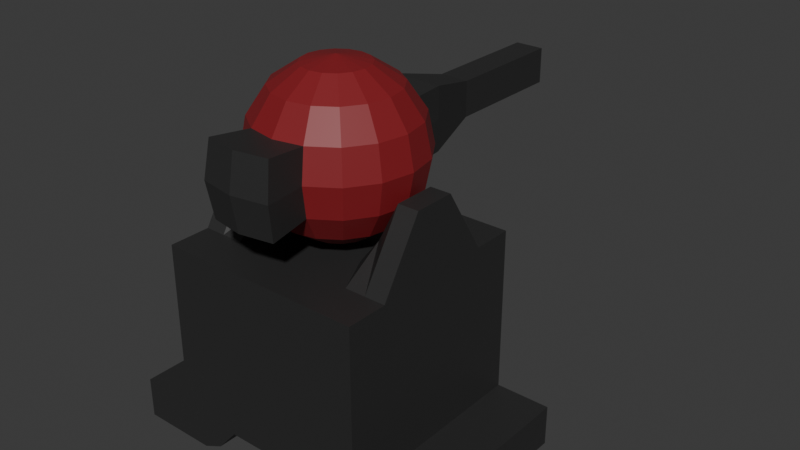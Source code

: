 # Source: turret.blend  (saved by Blender 4.1.23; exported with 4.5.12 LTS)
import bpy
from mathutils import Matrix  # noqa: F401  (used for matrix-valued properties, if any)

bpy.ops.wm.read_factory_settings(use_empty=True)
scene = bpy.context.scene
scene.name = 'Scene'

# ---- collections
col_collection = bpy.data.collections.new('Collection'); scene.collection.children.link(col_collection)

# ---- materials (node trees are filled in below, after node groups)
mat_base = bpy.data.materials.new('base')
mat_base.use_transparent_shadow = False
mat_barrel = bpy.data.materials.new('barrel')
mat_barrel.use_transparent_shadow = False

# ---- material node trees
mat_base.use_nodes = True; mat_base.node_tree.nodes.clear()
_N = mat_base.node_tree.nodes; _L = mat_base.node_tree.links
n0 = _N.new('ShaderNodeBsdfPrincipled'); n0.name = 'Principled BSDF'; n0.location = (10, 300)
n0.inputs[0].default_value = (0.02615, 0.02615, 0.02615, 1.0)
n1 = _N.new('ShaderNodeOutputMaterial'); n1.name = 'Material Output'; n1.location = (300, 300)
_L.new(n0.outputs[0], n1.inputs[0])
n1.is_active_output = True
mat_barrel.use_nodes = True; mat_barrel.node_tree.nodes.clear()
_N = mat_barrel.node_tree.nodes; _L = mat_barrel.node_tree.links
n0 = _N.new('ShaderNodeBsdfPrincipled'); n0.name = 'Principled BSDF'; n0.location = (10, 300)
n0.inputs[0].default_value = (0.2357, 0.01306, 0.01756, 1.0)
n1 = _N.new('ShaderNodeOutputMaterial'); n1.name = 'Material Output'; n1.location = (300, 300)
_L.new(n0.outputs[0], n1.inputs[0])
n1.is_active_output = True

# ---- world
world_world = bpy.data.worlds.new('World'); scene.world = world_world
world_world.use_nodes = True; world_world.node_tree.nodes.clear()
_N = world_world.node_tree.nodes; _L = world_world.node_tree.links
n0 = _N.new('ShaderNodeOutputWorld'); n0.name = 'World Output'; n0.location = (300, 300)
n1 = _N.new('ShaderNodeBackground'); n1.name = 'Background'; n1.location = (10, 300)
n1.inputs[0].default_value = (0.05088, 0.05088, 0.05088, 1.0)
_L.new(n1.outputs[0], n0.inputs[0])
n0.is_active_output = True
world_world.color = (0.05088, 0.05088, 0.05088)
world_world.use_sun_shadow = False
world_world.sun_shadow_jitter_overblur = 0.0

# ---- meshes
me_cube = bpy.data.meshes.new('Cube')
me_cube.from_pydata([(-4.0, 4.0, 8.0), (-4.0, 4.0, 4.768e-07), (-4.0, -4.0, 8.0), (-4.0, -4.0, 4.768e-07), (9.934e-09, 4.0, 1.312), (9.934e-09, -4.0, 8.0), (9.934e-09, -4.0, 1.312), (9.934e-09, 4.0, 8.0), (-4.0, 2.4, 4.768e-07), (-4.0, 0.8, 4.768e-07), (-4.0, -0.8, 4.768e-07), (-4.0, -2.4, 4.768e-07), (-0.8, 4.0, 1.312), (-1.6, 4.0, 1.312), (-2.4, 4.0, 0.3801), (-3.2, 4.0, 4.768e-07), (-4.0, -4.0, 1.6), (-4.0, -4.0, 3.2), (-4.0, -4.0, 4.8), (-4.0, -4.0, 6.4), (-4.0, 4.0, 6.4), (-4.0, 4.0, 4.8), (-4.0, 4.0, 3.2), (-4.0, 4.0, 1.6), (-0.8, -4.0, 8.0), (-1.6, -4.0, 8.0), (-2.4, -4.0, 8.0), (-3.2, -4.0, 8.0), (-4.0, -2.4, 8.0), (-4.0, -0.8, 10.58), (-4.0, 0.8, 10.58), (-4.0, 2.4, 8.0), (-3.2, -4.0, 4.768e-07), (-2.4, -4.0, 0.3801), (-1.6, -4.0, 1.312), (-0.8, -4.0, 1.312), (-3.2, 4.0, 8.0), (-2.4, 4.0, 8.0), (-1.6, 4.0, 8.0), (-0.8, 4.0, 8.0), (9.934e-09, 4.0, 6.4), (9.934e-09, 4.0, 4.8), (9.934e-09, 4.0, 3.2), (9.934e-09, 4.0, 1.6), (9.934e-09, 2.4, 1.312), (9.934e-09, 0.8, 1.312), (9.934e-09, -0.8, 1.312), (9.934e-09, -2.4, 1.312), (9.934e-09, -4.0, 6.4), (9.934e-09, -4.0, 4.8), (9.934e-09, -4.0, 3.2), (9.934e-09, -4.0, 1.6), (9.934e-09, 2.4, 8.0), (9.934e-09, 0.8, 8.0), (9.934e-09, -0.8, 8.0), (9.934e-09, -2.4, 8.0), (-3.2, 2.4, 4.768e-07), (-3.2, 0.8, 4.768e-07), (-3.2, -0.8, 4.768e-07), (-3.2, -2.4, 4.768e-07), (-2.4, 2.4, 0.3801), (-2.4, 0.8, 0.3801), (-2.4, -0.8, 0.3801), (-2.4, -2.4, 0.3801), (-1.6, 2.4, 1.312), (-1.6, 0.8, 1.312), (-1.6, -0.8, 1.312), (-1.6, -2.4, 1.312), (-0.8, 2.4, 1.312), (-0.8, 0.8, 1.312), (-0.8, -0.8, 1.312), (-0.8, -2.4, 1.312), (-3.2, 4.0, 1.6), (-2.4, 4.0, 1.6), (-1.6, 4.0, 1.6), (-0.8, 4.0, 1.6), (-3.2, 4.0, 3.2), (-2.4, 4.0, 3.2), (-1.6, 4.0, 3.2), (-0.8, 4.0, 3.2), (-3.2, 4.0, 4.8), (-2.4, 4.0, 4.8), (-1.6, 4.0, 4.8), (-0.8, 4.0, 4.8), (-3.2, 4.0, 6.4), (-2.4, 4.0, 6.4), (-1.6, 4.0, 6.4), (-0.8, 4.0, 6.4), (-4.0, -2.4, 1.6), (-4.0, -0.8, 1.6), (-4.0, 0.8, 1.6), (-4.0, 2.4, 1.6), (-4.0, -2.4, 3.2), (-4.0, -0.8, 3.2), (-4.0, 0.8, 3.2), (-4.0, 2.4, 3.2), (-4.0, -2.4, 4.8), (-4.0, -0.8, 4.8), (-4.0, 0.8, 4.8), (-4.0, 2.4, 4.8), (-4.0, -2.4, 6.4), (-4.0, -0.8, 6.4), (-4.0, 0.8, 6.4), (-4.0, 2.4, 6.4), (-0.8, -4.0, 1.6), (-1.6, -4.0, 1.6), (-2.4, -4.0, 1.6), (-3.2, -4.0, 1.6), (-0.8, -4.0, 3.2), (-1.6, -4.0, 3.2), (-2.4, -4.0, 3.2), (-3.2, -4.0, 3.2), (-0.8, -4.0, 4.8), (-1.6, -4.0, 4.8), (-2.4, -4.0, 4.8), (-3.2, -4.0, 4.8), (-0.8, -4.0, 6.4), (-1.6, -4.0, 6.4), (-2.4, -4.0, 6.4), (-3.2, -4.0, 6.4), (-0.8, 2.4, 8.0), (-0.8, 0.8, 8.0), (-0.8, -0.8, 8.0), (-0.8, -2.4, 8.0), (-1.6, 2.4, 8.0), (-1.6, 0.8, 8.0), (-1.6, -0.8, 8.0), (-1.6, -2.4, 8.0), (-2.4, 2.4, 8.0), (-2.4, 0.8, 9.019), (-2.4, -0.8, 9.019), (-2.4, -2.4, 8.0), (-3.2, 2.4, 8.0), (-3.2, 0.8, 10.58), (-3.2, -0.8, 10.58), (-3.2, -2.4, 8.0), (4.0, 4.0, 8.0), (4.0, 4.0, 4.768e-07), (4.0, -4.0, 8.0), (4.0, -4.0, 4.768e-07), (4.0, 2.4, 4.768e-07), (4.0, 0.8, 4.768e-07), (4.0, -0.8, 4.768e-07), (4.0, -2.4, 4.768e-07), (0.8, 4.0, 1.312), (1.6, 4.0, 1.312), (2.4, 4.0, 0.3801), (3.2, 4.0, 4.768e-07), (4.0, -4.0, 1.6), (4.0, -4.0, 3.2), (4.0, -4.0, 4.8), (4.0, -4.0, 6.4), (4.0, 4.0, 6.4), (4.0, 4.0, 4.8), (4.0, 4.0, 3.2), (4.0, 4.0, 1.6), (0.8, -4.0, 8.0), (1.6, -4.0, 8.0), (2.4, -4.0, 8.0), (3.2, -4.0, 8.0), (4.0, -2.4, 8.0), (4.0, -0.8, 10.58), (4.0, 0.8, 10.58), (4.0, 2.4, 8.0), (3.2, -4.0, 4.768e-07), (2.4, -4.0, 0.3801), (1.6, -4.0, 1.312), (0.8, -4.0, 1.312), (3.2, 4.0, 8.0), (2.4, 4.0, 8.0), (1.6, 4.0, 8.0), (0.8, 4.0, 8.0), (3.2, 2.4, 4.768e-07), (3.2, 0.8, 4.768e-07), (3.2, -0.8, 4.768e-07), (3.2, -2.4, 4.768e-07), (2.4, 2.4, 0.3801), (2.4, 0.8, 0.3801), (2.4, -0.8, 0.3801), (2.4, -2.4, 0.3801), (1.6, 2.4, 1.312), (1.6, 0.8, 1.312), (1.6, -0.8, 1.312), (1.6, -2.4, 1.312), (0.8, 2.4, 1.312), (0.8, 0.8, 1.312), (0.8, -0.8, 1.312), (0.8, -2.4, 1.312), (3.2, 4.0, 1.6), (2.4, 4.0, 1.6), (1.6, 4.0, 1.6), (0.8, 4.0, 1.6), (3.2, 4.0, 3.2), (2.4, 4.0, 3.2), (1.6, 4.0, 3.2), (0.8, 4.0, 3.2), (3.2, 4.0, 4.8), (2.4, 4.0, 4.8), (1.6, 4.0, 4.8), (0.8, 4.0, 4.8), (3.2, 4.0, 6.4), (2.4, 4.0, 6.4), (1.6, 4.0, 6.4), (0.8, 4.0, 6.4), (4.0, -2.4, 1.6), (4.0, -0.8, 1.6), (4.0, 0.8, 1.6), (4.0, 2.4, 1.6), (4.0, -2.4, 3.2), (4.0, -0.8, 3.2), (4.0, 0.8, 3.2), (4.0, 2.4, 3.2), (4.0, -2.4, 4.8), (4.0, -0.8, 4.8), (4.0, 0.8, 4.8), (4.0, 2.4, 4.8), (4.0, -2.4, 6.4), (4.0, -0.8, 6.4), (4.0, 0.8, 6.4), (4.0, 2.4, 6.4), (0.8, -4.0, 1.6), (1.6, -4.0, 1.6), (2.4, -4.0, 1.6), (3.2, -4.0, 1.6), (0.8, -4.0, 3.2), (1.6, -4.0, 3.2), (2.4, -4.0, 3.2), (3.2, -4.0, 3.2), (0.8, -4.0, 4.8), (1.6, -4.0, 4.8), (2.4, -4.0, 4.8), (3.2, -4.0, 4.8), (0.8, -4.0, 6.4), (1.6, -4.0, 6.4), (2.4, -4.0, 6.4), (3.2, -4.0, 6.4), (0.8, 2.4, 8.0), (0.8, 0.8, 8.0), (0.8, -0.8, 8.0), (0.8, -2.4, 8.0), (1.6, 2.4, 8.0), (1.6, 0.8, 8.0), (1.6, -0.8, 8.0), (1.6, -2.4, 8.0), (2.4, 2.4, 8.0), (2.4, 0.8, 9.019), (2.4, -0.8, 9.019), (2.4, -2.4, 8.0), (3.2, 2.4, 8.0), (3.2, 0.8, 10.58), (3.2, -0.8, 10.58), (3.2, -2.4, 8.0), (-6.142, 2.4, 4.768e-07), (-6.142, 2.4, 1.6), (-6.142, 4.0, 1.6), (-6.142, 4.0, 4.768e-07), (-6.142, -4.0, 4.768e-07), (-6.142, -4.0, 1.6), (-6.142, -2.4, 1.6), (-6.142, -2.4, 4.768e-07), (-6.142, -2.4, 4.768e-07), (-6.142, -2.4, 1.6), (-6.142, -0.8, 1.6), (-6.142, -0.8, 4.768e-07), (-6.142, -0.8, 4.768e-07), (-6.142, -0.8, 1.6), (-6.142, 0.8, 1.6), (-6.142, 0.8, 4.768e-07), (-6.142, 0.8, 4.768e-07), (-6.142, 0.8, 1.6), (-6.142, 2.4, 1.6), (-6.142, 2.4, 4.768e-07), (6.142, 2.4, 4.768e-07), (6.142, 4.0, 4.768e-07), (6.142, 4.0, 1.6), (6.142, 2.4, 1.6), (6.142, -4.0, 4.768e-07), (6.142, -2.4, 4.768e-07), (6.142, -2.4, 1.6), (6.142, -4.0, 1.6), (6.142, -2.4, 4.768e-07), (6.142, -0.8, 4.768e-07), (6.142, -0.8, 1.6), (6.142, -2.4, 1.6), (6.142, -0.8, 4.768e-07), (6.142, 0.8, 4.768e-07), (6.142, 0.8, 1.6), (6.142, -0.8, 1.6), (6.142, 0.8, 4.768e-07), (6.142, 2.4, 4.768e-07), (6.142, 2.4, 1.6), (6.142, 0.8, 1.6)], [], [(135, 28, 2, 27), (119, 27, 2, 19), (103, 31, 0, 20), (87, 39, 7, 40), (71, 47, 6, 35), (11, 59, 32, 3), (59, 63, 33, 32), (63, 67, 34, 33), (67, 71, 35, 34), (1, 15, 56, 8), (8, 56, 57, 9), (9, 57, 58, 10), (10, 58, 59, 11), (15, 14, 60, 56), (56, 60, 61, 57), (57, 61, 62, 58), (58, 62, 63, 59), (14, 13, 64, 60), (60, 64, 65, 61), (61, 65, 66, 62), (62, 66, 67, 63), (13, 12, 68, 64), (64, 68, 69, 65), (65, 69, 70, 66), (66, 70, 71, 67), (12, 4, 44, 68), (68, 44, 45, 69), (69, 45, 46, 70), (70, 46, 47, 71), (12, 75, 43, 4), (75, 79, 42, 43), (79, 83, 41, 42), (83, 87, 40, 41), (1, 23, 72, 15), (15, 72, 73, 14), (14, 73, 74, 13), (13, 74, 75, 12), (23, 22, 76, 72), (72, 76, 77, 73), (73, 77, 78, 74), (74, 78, 79, 75), (22, 21, 80, 76), (76, 80, 81, 77), (77, 81, 82, 78), (78, 82, 83, 79), (21, 20, 84, 80), (80, 84, 85, 81), (81, 85, 86, 82), (82, 86, 87, 83), (20, 0, 36, 84), (84, 36, 37, 85), (85, 37, 38, 86), (86, 38, 39, 87), (91, 95, 22, 23), (95, 99, 21, 22), (99, 103, 20, 21), (16, 17, 92, 88), (88, 92, 93, 89), (89, 93, 94, 90), (90, 94, 95, 91), (17, 18, 96, 92), (92, 96, 97, 93), (93, 97, 98, 94), (94, 98, 99, 95), (18, 19, 100, 96), (96, 100, 101, 97), (97, 101, 102, 98), (98, 102, 103, 99), (19, 2, 28, 100), (100, 28, 29, 101), (101, 29, 30, 102), (102, 30, 31, 103), (32, 107, 16, 3), (107, 111, 17, 16), (111, 115, 18, 17), (115, 119, 19, 18), (6, 51, 104, 35), (35, 104, 105, 34), (34, 105, 106, 33), (33, 106, 107, 32), (51, 50, 108, 104), (104, 108, 109, 105), (105, 109, 110, 106), (106, 110, 111, 107), (50, 49, 112, 108), (108, 112, 113, 109), (109, 113, 114, 110), (110, 114, 115, 111), (49, 48, 116, 112), (112, 116, 117, 113), (113, 117, 118, 114), (114, 118, 119, 115), (48, 5, 24, 116), (116, 24, 25, 117), (117, 25, 26, 118), (118, 26, 27, 119), (55, 123, 24, 5), (123, 127, 25, 24), (127, 131, 26, 25), (131, 135, 27, 26), (7, 39, 120, 52), (52, 120, 121, 53), (53, 121, 122, 54), (54, 122, 123, 55), (39, 38, 124, 120), (120, 124, 125, 121), (121, 125, 126, 122), (122, 126, 127, 123), (38, 37, 128, 124), (124, 128, 129, 125), (125, 129, 130, 126), (126, 130, 131, 127), (37, 36, 132, 128), (128, 132, 133, 129), (129, 133, 134, 130), (130, 134, 135, 131), (36, 0, 31, 132), (132, 31, 30, 133), (133, 30, 29, 134), (134, 29, 28, 135), (251, 159, 138, 160), (235, 151, 138, 159), (219, 152, 136, 163), (203, 40, 7, 171), (187, 167, 6, 47), (143, 139, 164, 175), (175, 164, 165, 179), (179, 165, 166, 183), (183, 166, 167, 187), (137, 140, 172, 147), (140, 141, 173, 172), (141, 142, 174, 173), (142, 143, 175, 174), (147, 172, 176, 146), (172, 173, 177, 176), (173, 174, 178, 177), (174, 175, 179, 178), (146, 176, 180, 145), (176, 177, 181, 180), (177, 178, 182, 181), (178, 179, 183, 182), (145, 180, 184, 144), (180, 181, 185, 184), (181, 182, 186, 185), (182, 183, 187, 186), (144, 184, 44, 4), (184, 185, 45, 44), (185, 186, 46, 45), (186, 187, 47, 46), (144, 4, 43, 191), (191, 43, 42, 195), (195, 42, 41, 199), (199, 41, 40, 203), (137, 147, 188, 155), (147, 146, 189, 188), (146, 145, 190, 189), (145, 144, 191, 190), (155, 188, 192, 154), (188, 189, 193, 192), (189, 190, 194, 193), (190, 191, 195, 194), (154, 192, 196, 153), (192, 193, 197, 196), (193, 194, 198, 197), (194, 195, 199, 198), (153, 196, 200, 152), (196, 197, 201, 200), (197, 198, 202, 201), (198, 199, 203, 202), (152, 200, 168, 136), (200, 201, 169, 168), (201, 202, 170, 169), (202, 203, 171, 170), (207, 155, 154, 211), (211, 154, 153, 215), (215, 153, 152, 219), (148, 204, 208, 149), (204, 205, 209, 208), (205, 206, 210, 209), (206, 207, 211, 210), (149, 208, 212, 150), (208, 209, 213, 212), (209, 210, 214, 213), (210, 211, 215, 214), (150, 212, 216, 151), (212, 213, 217, 216), (213, 214, 218, 217), (214, 215, 219, 218), (151, 216, 160, 138), (216, 217, 161, 160), (217, 218, 162, 161), (218, 219, 163, 162), (164, 139, 148, 223), (223, 148, 149, 227), (227, 149, 150, 231), (231, 150, 151, 235), (6, 167, 220, 51), (167, 166, 221, 220), (166, 165, 222, 221), (165, 164, 223, 222), (51, 220, 224, 50), (220, 221, 225, 224), (221, 222, 226, 225), (222, 223, 227, 226), (50, 224, 228, 49), (224, 225, 229, 228), (225, 226, 230, 229), (226, 227, 231, 230), (49, 228, 232, 48), (228, 229, 233, 232), (229, 230, 234, 233), (230, 231, 235, 234), (48, 232, 156, 5), (232, 233, 157, 156), (233, 234, 158, 157), (234, 235, 159, 158), (55, 5, 156, 239), (239, 156, 157, 243), (243, 157, 158, 247), (247, 158, 159, 251), (7, 52, 236, 171), (52, 53, 237, 236), (53, 54, 238, 237), (54, 55, 239, 238), (171, 236, 240, 170), (236, 237, 241, 240), (237, 238, 242, 241), (238, 239, 243, 242), (170, 240, 244, 169), (240, 241, 245, 244), (241, 242, 246, 245), (242, 243, 247, 246), (169, 244, 248, 168), (244, 245, 249, 248), (245, 246, 250, 249), (246, 247, 251, 250), (168, 248, 163, 136), (248, 249, 162, 163), (249, 250, 161, 162), (250, 251, 160, 161), (252, 253, 254, 255), (91, 253, 252, 8), (23, 254, 253, 91), (1, 255, 254, 23), (8, 252, 255, 1), (256, 257, 258, 259), (16, 257, 256, 3), (88, 258, 257, 16), (11, 259, 258, 88), (3, 256, 259, 11), (260, 261, 262, 263), (88, 261, 260, 11), (89, 262, 261, 88), (10, 263, 262, 89), (11, 260, 263, 10), (264, 265, 266, 267), (89, 265, 264, 10), (90, 266, 265, 89), (9, 267, 266, 90), (10, 264, 267, 9), (268, 269, 270, 271), (90, 269, 268, 9), (91, 270, 269, 90), (8, 271, 270, 91), (9, 268, 271, 8), (272, 273, 274, 275), (137, 273, 272, 140), (155, 274, 273, 137), (207, 275, 274, 155), (140, 272, 275, 207), (276, 277, 278, 279), (143, 277, 276, 139), (204, 278, 277, 143), (148, 279, 278, 204), (139, 276, 279, 148), (280, 281, 282, 283), (142, 281, 280, 143), (205, 282, 281, 142), (204, 283, 282, 205), (143, 280, 283, 204), (284, 285, 286, 287), (141, 285, 284, 142), (206, 286, 285, 141), (205, 287, 286, 206), (142, 284, 287, 205), (288, 289, 290, 291), (140, 289, 288, 141), (207, 290, 289, 140), (206, 291, 290, 207), (141, 288, 291, 206)])
_uv = me_cube.uv_layers.new(name='UVMap')
_uv.uv.foreach_set('vector', [0.85, 0.7, 0.875, 0.7, 0.875, 0.75, 0.85, 0.75, 0.575, 0.975, 0.625, 0.975, 0.625, 1.0, 0.575, 1.0, 0.575, 0.2, 0.625, 0.2, 0.625, 0.25, 0.575, 0.25, 0.575, 0.35, 0.625, 0.35, 0.625, 0.375, 0.575, 0.375, 0.225, 0.7, 0.25, 0.7, 0.25, 0.75, 0.225, 0.75, 0.125, 0.7, 0.15, 0.7, 0.15, 0.75, 0.125, 0.75, 0.15, 0.7, 0.175, 0.7, 0.175, 0.75, 0.15, 0.75, 0.175, 0.7, 0.2, 0.7, 0.2, 0.75, 0.175, 0.75, 0.2, 0.7, 0.225, 0.7, 0.225, 0.75, 0.2, 0.75, 0.125, 0.5, 0.15, 0.5, 0.15, 0.55, 0.125, 0.55, 0.125, 0.55, 0.15, 0.55, 0.15, 0.6, 0.125, 0.6, 0.125, 0.6, 0.15, 0.6, 0.15, 0.65, 0.125, 0.65, 0.125, 0.65, 0.15, 0.65, 0.15, 0.7, 0.125, 0.7, 0.15, 0.5, 0.175, 0.5, 0.175, 0.55, 0.15, 0.55, 0.15, 0.55, 0.175, 0.55, 0.175, 0.6, 0.15, 0.6, 0.15, 0.6, 0.175, 0.6, 0.175, 0.65, 0.15, 0.65, 0.15, 0.65, 0.175, 0.65, 0.175, 0.7, 0.15, 0.7, 0.175, 0.5, 0.2, 0.5, 0.2, 0.55, 0.175, 0.55, 0.175, 0.55, 0.2, 0.55, 0.2, 0.6, 0.175, 0.6, 0.175, 0.6, 0.2, 0.6, 0.2, 0.65, 0.175, 0.65, 0.175, 0.65, 0.2, 0.65, 0.2, 0.7, 0.175, 0.7, 0.2, 0.5, 0.225, 0.5, 0.225, 0.55, 0.2, 0.55, 0.2, 0.55, 0.225, 0.55, 0.225, 0.6, 0.2, 0.6, 0.2, 0.6, 0.225, 0.6, 0.225, 0.65, 0.2, 0.65, 0.2, 0.65, 0.225, 0.65, 0.225, 0.7, 0.2, 0.7, 0.225, 0.5, 0.25, 0.5, 0.25, 0.55, 0.225, 0.55, 0.225, 0.55, 0.25, 0.55, 0.25, 0.6, 0.225, 0.6, 0.225, 0.6, 0.25, 0.6, 0.25, 0.65, 0.225, 0.65, 0.225, 0.65, 0.25, 0.65, 0.25, 0.7, 0.225, 0.7, 0.375, 0.35, 0.425, 0.35, 0.425, 0.375, 0.375, 0.375, 0.425, 0.35, 0.475, 0.35, 0.475, 0.375, 0.425, 0.375, 0.475, 0.35, 0.525, 0.35, 0.525, 0.375, 0.475, 0.375, 0.525, 0.35, 0.575, 0.35, 0.575, 0.375, 0.525, 0.375, 0.375, 0.25, 0.425, 0.25, 0.425, 0.275, 0.375, 0.275, 0.375, 0.275, 0.425, 0.275, 0.425, 0.3, 0.375, 0.3, 0.375, 0.3, 0.425, 0.3, 0.425, 0.325, 0.375, 0.325, 0.375, 0.325, 0.425, 0.325, 0.425, 0.35, 0.375, 0.35, 0.425, 0.25, 0.475, 0.25, 0.475, 0.275, 0.425, 0.275, 0.425, 0.275, 0.475, 0.275, 0.475, 0.3, 0.425, 0.3, 0.425, 0.3, 0.475, 0.3, 0.475, 0.325, 0.425, 0.325, 0.425, 0.325, 0.475, 0.325, 0.475, 0.35, 0.425, 0.35, 0.475, 0.25, 0.525, 0.25, 0.525, 0.275, 0.475, 0.275, 0.475, 0.275, 0.525, 0.275, 0.525, 0.3, 0.475, 0.3, 0.475, 0.3, 0.525, 0.3, 0.525, 0.325, 0.475, 0.325, 0.475, 0.325, 0.525, 0.325, 0.525, 0.35, 0.475, 0.35, 0.525, 0.25, 0.575, 0.25, 0.575, 0.275, 0.525, 0.275, 0.525, 0.275, 0.575, 0.275, 0.575, 0.3, 0.525, 0.3, 0.525, 0.3, 0.575, 0.3, 0.575, 0.325, 0.525, 0.325, 0.525, 0.325, 0.575, 0.325, 0.575, 0.35, 0.525, 0.35, 0.575, 0.25, 0.625, 0.25, 0.625, 0.275, 0.575, 0.275, 0.575, 0.275, 0.625, 0.275, 0.625, 0.3, 0.575, 0.3, 0.575, 0.3, 0.625, 0.3, 0.625, 0.325, 0.575, 0.325, 0.575, 0.325, 0.625, 0.325, 0.625, 0.35, 0.575, 0.35, 0.425, 0.2, 0.475, 0.2, 0.475, 0.25, 0.425, 0.25, 0.475, 0.2, 0.525, 0.2, 0.525, 0.25, 0.475, 0.25, 0.525, 0.2, 0.575, 0.2, 0.575, 0.25, 0.525, 0.25, 0.425, 0.0, 0.475, 0.0, 0.475, 0.05, 0.425, 0.05, 0.425, 0.05, 0.475, 0.05, 0.475, 0.1, 0.425, 0.1, 0.425, 0.1, 0.475, 0.1, 0.475, 0.15, 0.425, 0.15, 0.425, 0.15, 0.475, 0.15, 0.475, 0.2, 0.425, 0.2, 0.475, 0.0, 0.525, 0.0, 0.525, 0.05, 0.475, 0.05, 0.475, 0.05, 0.525, 0.05, 0.525, 0.1, 0.475, 0.1, 0.475, 0.1, 0.525, 0.1, 0.525, 0.15, 0.475, 0.15, 0.475, 0.15, 0.525, 0.15, 0.525, 0.2, 0.475, 0.2, 0.525, 0.0, 0.575, 0.0, 0.575, 0.05, 0.525, 0.05, 0.525, 0.05, 0.575, 0.05, 0.575, 0.1, 0.525, 0.1, 0.525, 0.1, 0.575, 0.1, 0.575, 0.15, 0.525, 0.15, 0.525, 0.15, 0.575, 0.15, 0.575, 0.2, 0.525, 0.2, 0.575, 0.0, 0.625, 0.0, 0.625, 0.05, 0.575, 0.05, 0.575, 0.05, 0.625, 0.05, 0.625, 0.1, 0.575, 0.1, 0.575, 0.1, 0.625, 0.1, 0.625, 0.15, 0.575, 0.15, 0.575, 0.15, 0.625, 0.15, 0.625, 0.2, 0.575, 0.2, 0.375, 0.975, 0.425, 0.975, 0.425, 1.0, 0.375, 1.0, 0.425, 0.975, 0.475, 0.975, 0.475, 1.0, 0.425, 1.0, 0.475, 0.975, 0.525, 0.975, 0.525, 1.0, 0.475, 1.0, 0.525, 0.975, 0.575, 0.975, 0.575, 1.0, 0.525, 1.0, 0.375, 0.875, 0.425, 0.875, 0.425, 0.9, 0.375, 0.9, 0.375, 0.9, 0.425, 0.9, 0.425, 0.925, 0.375, 0.925, 0.375, 0.925, 0.425, 0.925, 0.425, 0.95, 0.375, 0.95, 0.375, 0.95, 0.425, 0.95, 0.425, 0.975, 0.375, 0.975, 0.425, 0.875, 0.475, 0.875, 0.475, 0.9, 0.425, 0.9, 0.425, 0.9, 0.475, 0.9, 0.475, 0.925, 0.425, 0.925, 0.425, 0.925, 0.475, 0.925, 0.475, 0.95, 0.425, 0.95, 0.425, 0.95, 0.475, 0.95, 0.475, 0.975, 0.425, 0.975, 0.475, 0.875, 0.525, 0.875, 0.525, 0.9, 0.475, 0.9, 0.475, 0.9, 0.525, 0.9, 0.525, 0.925, 0.475, 0.925, 0.475, 0.925, 0.525, 0.925, 0.525, 0.95, 0.475, 0.95, 0.475, 0.95, 0.525, 0.95, 0.525, 0.975, 0.475, 0.975, 0.525, 0.875, 0.575, 0.875, 0.575, 0.9, 0.525, 0.9, 0.525, 0.9, 0.575, 0.9, 0.575, 0.925, 0.525, 0.925, 0.525, 0.925, 0.575, 0.925, 0.575, 0.95, 0.525, 0.95, 0.525, 0.95, 0.575, 0.95, 0.575, 0.975, 0.525, 0.975, 0.575, 0.875, 0.625, 0.875, 0.625, 0.9, 0.575, 0.9, 0.575, 0.9, 0.625, 0.9, 0.625, 0.925, 0.575, 0.925, 0.575, 0.925, 0.625, 0.925, 0.625, 0.95, 0.575, 0.95, 0.575, 0.95, 0.625, 0.95, 0.625, 0.975, 0.575, 0.975, 0.75, 0.7, 0.775, 0.7, 0.775, 0.75, 0.75, 0.75, 0.775, 0.7, 0.8, 0.7, 0.8, 0.75, 0.775, 0.75, 0.8, 0.7, 0.825, 0.7, 0.825, 0.75, 0.8, 0.75, 0.825, 0.7, 0.85, 0.7, 0.85, 0.75, 0.825, 0.75, 0.75, 0.5, 0.775, 0.5, 0.775, 0.55, 0.75, 0.55, 0.75, 0.55, 0.775, 0.55, 0.775, 0.6, 0.75, 0.6, 0.75, 0.6, 0.775, 0.6, 0.775, 0.65, 0.75, 0.65, 0.75, 0.65, 0.775, 0.65, 0.775, 0.7, 0.75, 0.7, 0.775, 0.5, 0.8, 0.5, 0.8, 0.55, 0.775, 0.55, 0.775, 0.55, 0.8, 0.55, 0.8, 0.6, 0.775, 0.6, 0.775, 0.6, 0.8, 0.6, 0.8, 0.65, 0.775, 0.65, 0.775, 0.65, 0.8, 0.65, 0.8, 0.7, 0.775, 0.7, 0.8, 0.5, 0.825, 0.5, 0.825, 0.55, 0.8, 0.55, 0.8, 0.55, 0.825, 0.55, 0.825, 0.6, 0.8, 0.6, 0.8, 0.6, 0.825, 0.6, 0.825, 0.65, 0.8, 0.65, 0.8, 0.65, 0.825, 0.65, 0.825, 0.7, 0.8, 0.7, 0.825, 0.5, 0.85, 0.5, 0.85, 0.55, 0.825, 0.55, 0.825, 0.55, 0.85, 0.55, 0.85, 0.6, 0.825, 0.6, 0.825, 0.6, 0.85, 0.6, 0.85, 0.65, 0.825, 0.65, 0.825, 0.65, 0.85, 0.65, 0.85, 0.7, 0.825, 0.7, 0.85, 0.5, 0.875, 0.5, 0.875, 0.55, 0.85, 0.55, 0.85, 0.55, 0.875, 0.55, 0.875, 0.6, 0.85, 0.6, 0.85, 0.6, 0.875, 0.6, 0.875, 0.65, 0.85, 0.65, 0.85, 0.65, 0.875, 0.65, 0.875, 0.7, 0.85, 0.7, 0.85, 0.7, 0.85, 0.75, 0.875, 0.75, 0.875, 0.7, 0.575, 0.975, 0.575, 1.0, 0.625, 1.0, 0.625, 0.975, 0.575, 0.2, 0.575, 0.25, 0.625, 0.25, 0.625, 0.2, 0.575, 0.35, 0.575, 0.375, 0.625, 0.375, 0.625, 0.35, 0.225, 0.7, 0.225, 0.75, 0.25, 0.75, 0.25, 0.7, 0.125, 0.7, 0.125, 0.75, 0.15, 0.75, 0.15, 0.7, 0.15, 0.7, 0.15, 0.75, 0.175, 0.75, 0.175, 0.7, 0.175, 0.7, 0.175, 0.75, 0.2, 0.75, 0.2, 0.7, 0.2, 0.7, 0.2, 0.75, 0.225, 0.75, 0.225, 0.7, 0.125, 0.5, 0.125, 0.55, 0.15, 0.55, 0.15, 0.5, 0.125, 0.55, 0.125, 0.6, 0.15, 0.6, 0.15, 0.55, 0.125, 0.6, 0.125, 0.65, 0.15, 0.65, 0.15, 0.6, 0.125, 0.65, 0.125, 0.7, 0.15, 0.7, 0.15, 0.65, 0.15, 0.5, 0.15, 0.55, 0.175, 0.55, 0.175, 0.5, 0.15, 0.55, 0.15, 0.6, 0.175, 0.6, 0.175, 0.55, 0.15, 0.6, 0.15, 0.65, 0.175, 0.65, 0.175, 0.6, 0.15, 0.65, 0.15, 0.7, 0.175, 0.7, 0.175, 0.65, 0.175, 0.5, 0.175, 0.55, 0.2, 0.55, 0.2, 0.5, 0.175, 0.55, 0.175, 0.6, 0.2, 0.6, 0.2, 0.55, 0.175, 0.6, 0.175, 0.65, 0.2, 0.65, 0.2, 0.6, 0.175, 0.65, 0.175, 0.7, 0.2, 0.7, 0.2, 0.65, 0.2, 0.5, 0.2, 0.55, 0.225, 0.55, 0.225, 0.5, 0.2, 0.55, 0.2, 0.6, 0.225, 0.6, 0.225, 0.55, 0.2, 0.6, 0.2, 0.65, 0.225, 0.65, 0.225, 0.6, 0.2, 0.65, 0.2, 0.7, 0.225, 0.7, 0.225, 0.65, 0.225, 0.5, 0.225, 0.55, 0.25, 0.55, 0.25, 0.5, 0.225, 0.55, 0.225, 0.6, 0.25, 0.6, 0.25, 0.55, 0.225, 0.6, 0.225, 0.65, 0.25, 0.65, 0.25, 0.6, 0.225, 0.65, 0.225, 0.7, 0.25, 0.7, 0.25, 0.65, 0.375, 0.35, 0.375, 0.375, 0.425, 0.375, 0.425, 0.35, 0.425, 0.35, 0.425, 0.375, 0.475, 0.375, 0.475, 0.35, 0.475, 0.35, 0.475, 0.375, 0.525, 0.375, 0.525, 0.35, 0.525, 0.35, 0.525, 0.375, 0.575, 0.375, 0.575, 0.35, 0.375, 0.25, 0.375, 0.275, 0.425, 0.275, 0.425, 0.25, 0.375, 0.275, 0.375, 0.3, 0.425, 0.3, 0.425, 0.275, 0.375, 0.3, 0.375, 0.325, 0.425, 0.325, 0.425, 0.3, 0.375, 0.325, 0.375, 0.35, 0.425, 0.35, 0.425, 0.325, 0.425, 0.25, 0.425, 0.275, 0.475, 0.275, 0.475, 0.25, 0.425, 0.275, 0.425, 0.3, 0.475, 0.3, 0.475, 0.275, 0.425, 0.3, 0.425, 0.325, 0.475, 0.325, 0.475, 0.3, 0.425, 0.325, 0.425, 0.35, 0.475, 0.35, 0.475, 0.325, 0.475, 0.25, 0.475, 0.275, 0.525, 0.275, 0.525, 0.25, 0.475, 0.275, 0.475, 0.3, 0.525, 0.3, 0.525, 0.275, 0.475, 0.3, 0.475, 0.325, 0.525, 0.325, 0.525, 0.3, 0.475, 0.325, 0.475, 0.35, 0.525, 0.35, 0.525, 0.325, 0.525, 0.25, 0.525, 0.275, 0.575, 0.275, 0.575, 0.25, 0.525, 0.275, 0.525, 0.3, 0.575, 0.3, 0.575, 0.275, 0.525, 0.3, 0.525, 0.325, 0.575, 0.325, 0.575, 0.3, 0.525, 0.325, 0.525, 0.35, 0.575, 0.35, 0.575, 0.325, 0.575, 0.25, 0.575, 0.275, 0.625, 0.275, 0.625, 0.25, 0.575, 0.275, 0.575, 0.3, 0.625, 0.3, 0.625, 0.275, 0.575, 0.3, 0.575, 0.325, 0.625, 0.325, 0.625, 0.3, 0.575, 0.325, 0.575, 0.35, 0.625, 0.35, 0.625, 0.325, 0.425, 0.2, 0.425, 0.25, 0.475, 0.25, 0.475, 0.2, 0.475, 0.2, 0.475, 0.25, 0.525, 0.25, 0.525, 0.2, 0.525, 0.2, 0.525, 0.25, 0.575, 0.25, 0.575, 0.2, 0.425, 0.0, 0.425, 0.05, 0.475, 0.05, 0.475, 0.0, 0.425, 0.05, 0.425, 0.1, 0.475, 0.1, 0.475, 0.05, 0.425, 0.1, 0.425, 0.15, 0.475, 0.15, 0.475, 0.1, 0.425, 0.15, 0.425, 0.2, 0.475, 0.2, 0.475, 0.15, 0.475, 0.0, 0.475, 0.05, 0.525, 0.05, 0.525, 0.0, 0.475, 0.05, 0.475, 0.1, 0.525, 0.1, 0.525, 0.05, 0.475, 0.1, 0.475, 0.15, 0.525, 0.15, 0.525, 0.1, 0.475, 0.15, 0.475, 0.2, 0.525, 0.2, 0.525, 0.15, 0.525, 0.0, 0.525, 0.05, 0.575, 0.05, 0.575, 0.0, 0.525, 0.05, 0.525, 0.1, 0.575, 0.1, 0.575, 0.05, 0.525, 0.1, 0.525, 0.15, 0.575, 0.15, 0.575, 0.1, 0.525, 0.15, 0.525, 0.2, 0.575, 0.2, 0.575, 0.15, 0.575, 0.0, 0.575, 0.05, 0.625, 0.05, 0.625, 0.0, 0.575, 0.05, 0.575, 0.1, 0.625, 0.1, 0.625, 0.05, 0.575, 0.1, 0.575, 0.15, 0.625, 0.15, 0.625, 0.1, 0.575, 0.15, 0.575, 0.2, 0.625, 0.2, 0.625, 0.15, 0.375, 0.975, 0.375, 1.0, 0.425, 1.0, 0.425, 0.975, 0.425, 0.975, 0.425, 1.0, 0.475, 1.0, 0.475, 0.975, 0.475, 0.975, 0.475, 1.0, 0.525, 1.0, 0.525, 0.975, 0.525, 0.975, 0.525, 1.0, 0.575, 1.0, 0.575, 0.975, 0.375, 0.875, 0.375, 0.9, 0.425, 0.9, 0.425, 0.875, 0.375, 0.9, 0.375, 0.925, 0.425, 0.925, 0.425, 0.9, 0.375, 0.925, 0.375, 0.95, 0.425, 0.95, 0.425, 0.925, 0.375, 0.95, 0.375, 0.975, 0.425, 0.975, 0.425, 0.95, 0.425, 0.875, 0.425, 0.9, 0.475, 0.9, 0.475, 0.875, 0.425, 0.9, 0.425, 0.925, 0.475, 0.925, 0.475, 0.9, 0.425, 0.925, 0.425, 0.95, 0.475, 0.95, 0.475, 0.925, 0.425, 0.95, 0.425, 0.975, 0.475, 0.975, 0.475, 0.95, 0.475, 0.875, 0.475, 0.9, 0.525, 0.9, 0.525, 0.875, 0.475, 0.9, 0.475, 0.925, 0.525, 0.925, 0.525, 0.9, 0.475, 0.925, 0.475, 0.95, 0.525, 0.95, 0.525, 0.925, 0.475, 0.95, 0.475, 0.975, 0.525, 0.975, 0.525, 0.95, 0.525, 0.875, 0.525, 0.9, 0.575, 0.9, 0.575, 0.875, 0.525, 0.9, 0.525, 0.925, 0.575, 0.925, 0.575, 0.9, 0.525, 0.925, 0.525, 0.95, 0.575, 0.95, 0.575, 0.925, 0.525, 0.95, 0.525, 0.975, 0.575, 0.975, 0.575, 0.95, 0.575, 0.875, 0.575, 0.9, 0.625, 0.9, 0.625, 0.875, 0.575, 0.9, 0.575, 0.925, 0.625, 0.925, 0.625, 0.9, 0.575, 0.925, 0.575, 0.95, 0.625, 0.95, 0.625, 0.925, 0.575, 0.95, 0.575, 0.975, 0.625, 0.975, 0.625, 0.95, 0.75, 0.7, 0.75, 0.75, 0.775, 0.75, 0.775, 0.7, 0.775, 0.7, 0.775, 0.75, 0.8, 0.75, 0.8, 0.7, 0.8, 0.7, 0.8, 0.75, 0.825, 0.75, 0.825, 0.7, 0.825, 0.7, 0.825, 0.75, 0.85, 0.75, 0.85, 0.7, 0.75, 0.5, 0.75, 0.55, 0.775, 0.55, 0.775, 0.5, 0.75, 0.55, 0.75, 0.6, 0.775, 0.6, 0.775, 0.55, 0.75, 0.6, 0.75, 0.65, 0.775, 0.65, 0.775, 0.6, 0.75, 0.65, 0.75, 0.7, 0.775, 0.7, 0.775, 0.65, 0.775, 0.5, 0.775, 0.55, 0.8, 0.55, 0.8, 0.5, 0.775, 0.55, 0.775, 0.6, 0.8, 0.6, 0.8, 0.55, 0.775, 0.6, 0.775, 0.65, 0.8, 0.65, 0.8, 0.6, 0.775, 0.65, 0.775, 0.7, 0.8, 0.7, 0.8, 0.65, 0.8, 0.5, 0.8, 0.55, 0.825, 0.55, 0.825, 0.5, 0.8, 0.55, 0.8, 0.6, 0.825, 0.6, 0.825, 0.55, 0.8, 0.6, 0.8, 0.65, 0.825, 0.65, 0.825, 0.6, 0.8, 0.65, 0.8, 0.7, 0.825, 0.7, 0.825, 0.65, 0.825, 0.5, 0.825, 0.55, 0.85, 0.55, 0.85, 0.5, 0.825, 0.55, 0.825, 0.6, 0.85, 0.6, 0.85, 0.55, 0.825, 0.6, 0.825, 0.65, 0.85, 0.65, 0.85, 0.6, 0.825, 0.65, 0.825, 0.7, 0.85, 0.7, 0.85, 0.65, 0.85, 0.5, 0.85, 0.55, 0.875, 0.55, 0.875, 0.5, 0.85, 0.55, 0.85, 0.6, 0.875, 0.6, 0.875, 0.55, 0.85, 0.6, 0.85, 0.65, 0.875, 0.65, 0.875, 0.6, 0.85, 0.65, 0.85, 0.7, 0.875, 0.7, 0.875, 0.65, 0.375, 0.2, 0.425, 0.2, 0.425, 0.25, 0.375, 0.25, 0.425, 0.2, 0.425, 0.2, 0.375, 0.2, 0.375, 0.2, 0.425, 0.25, 0.425, 0.25, 0.425, 0.2, 0.425, 0.2, 0.375, 0.25, 0.375, 0.25, 0.425, 0.25, 0.425, 0.25, 0.375, 0.2, 0.375, 0.2, 0.375, 0.25, 0.375, 0.25, 0.375, 0.0, 0.425, 0.0, 0.425, 0.05, 0.375, 0.05, 0.425, 0.0, 0.425, 0.0, 0.375, 0.0, 0.375, 0.0, 0.425, 0.05, 0.425, 0.05, 0.425, 0.0, 0.425, 0.0, 0.375, 0.05, 0.375, 0.05, 0.425, 0.05, 0.425, 0.05, 0.375, 0.0, 0.375, 0.0, 0.375, 0.05, 0.375, 0.05, 0.375, 0.05, 0.425, 0.05, 0.425, 0.1, 0.375, 0.1, 0.425, 0.05, 0.425, 0.05, 0.375, 0.05, 0.375, 0.05, 0.425, 0.1, 0.425, 0.1, 0.425, 0.05, 0.425, 0.05, 0.375, 0.1, 0.375, 0.1, 0.425, 0.1, 0.425, 0.1, 0.375, 0.05, 0.375, 0.05, 0.375, 0.1, 0.375, 0.1, 0.375, 0.1, 0.425, 0.1, 0.425, 0.15, 0.375, 0.15, 0.425, 0.1, 0.425, 0.1, 0.375, 0.1, 0.375, 0.1, 0.425, 0.15, 0.425, 0.15, 0.425, 0.1, 0.425, 0.1, 0.375, 0.15, 0.375, 0.15, 0.425, 0.15, 0.425, 0.15, 0.375, 0.1, 0.375, 0.1, 0.375, 0.15, 0.375, 0.15, 0.375, 0.15, 0.425, 0.15, 0.425, 0.2, 0.375, 0.2, 0.425, 0.15, 0.425, 0.15, 0.375, 0.15, 0.375, 0.15, 0.425, 0.2, 0.425, 0.2, 0.425, 0.15, 0.425, 0.15, 0.375, 0.2, 0.375, 0.2, 0.425, 0.2, 0.425, 0.2, 0.375, 0.15, 0.375, 0.15, 0.375, 0.2, 0.375, 0.2, 0.375, 0.2, 0.375, 0.25, 0.425, 0.25, 0.425, 0.2, 0.375, 0.25, 0.375, 0.25, 0.375, 0.2, 0.375, 0.2, 0.425, 0.25, 0.425, 0.25, 0.375, 0.25, 0.375, 0.25, 0.425, 0.2, 0.425, 0.2, 0.425, 0.25, 0.425, 0.25, 0.375, 0.2, 0.375, 0.2, 0.425, 0.2, 0.425, 0.2, 0.375, 0.0, 0.375, 0.05, 0.425, 0.05, 0.425, 0.0, 0.375, 0.05, 0.375, 0.05, 0.375, 0.0, 0.375, 0.0, 0.425, 0.05, 0.425, 0.05, 0.375, 0.05, 0.375, 0.05, 0.425, 0.0, 0.425, 0.0, 0.425, 0.05, 0.425, 0.05, 0.375, 0.0, 0.375, 0.0, 0.425, 0.0, 0.425, 0.0, 0.375, 0.05, 0.375, 0.1, 0.425, 0.1, 0.425, 0.05, 0.375, 0.1, 0.375, 0.1, 0.375, 0.05, 0.375, 0.05, 0.425, 0.1, 0.425, 0.1, 0.375, 0.1, 0.375, 0.1, 0.425, 0.05, 0.425, 0.05, 0.425, 0.1, 0.425, 0.1, 0.375, 0.05, 0.375, 0.05, 0.425, 0.05, 0.425, 0.05, 0.375, 0.1, 0.375, 0.15, 0.425, 0.15, 0.425, 0.1, 0.375, 0.15, 0.375, 0.15, 0.375, 0.1, 0.375, 0.1, 0.425, 0.15, 0.425, 0.15, 0.375, 0.15, 0.375, 0.15, 0.425, 0.1, 0.425, 0.1, 0.425, 0.15, 0.425, 0.15, 0.375, 0.1, 0.375, 0.1, 0.425, 0.1, 0.425, 0.1, 0.375, 0.15, 0.375, 0.2, 0.425, 0.2, 0.425, 0.15, 0.375, 0.2, 0.375, 0.2, 0.375, 0.15, 0.375, 0.15, 0.425, 0.2, 0.425, 0.2, 0.375, 0.2, 0.375, 0.2, 0.425, 0.15, 0.425, 0.15, 0.425, 0.2, 0.425, 0.2, 0.375, 0.15, 0.375, 0.15, 0.425, 0.15, 0.425, 0.15])
me_cube.materials.append(mat_base)
me_cube.use_mirror_vertex_groups = False
me_cube.update()
me_sphere = bpy.data.meshes.new('Sphere')
me_sphere.from_pydata([(0.0, 2.93, 1.214), (0.0, 2.93, -1.214), (0.0, 1.214, -2.93), (0.4644, 1.121, 2.93), (0.8581, 2.072, 2.242), (1.121, 2.707, 1.214), (1.214, 2.93, 0.0), (1.121, 2.707, -1.214), (0.8581, 2.072, -2.242), (0.4644, 1.121, -2.93), (0.8581, 0.8581, 2.93), (1.586, 1.586, 2.242), (2.072, 2.072, 1.214), (2.242, 2.242, 0.0), (2.072, 2.072, -1.214), (1.586, 1.586, -2.242), (0.8581, 0.8581, -2.93), (1.121, 0.4644, 2.93), (2.072, 0.8581, 2.242), (2.707, 1.121, 1.214), (2.93, 1.214, 0.0), (2.707, 1.121, -1.214), (2.072, 0.8581, -2.242), (1.121, 0.4644, -2.93), (1.214, -1.418e-07, 2.93), (2.242, -2.835e-07, 2.242), (2.93, -3.78e-07, 1.214), (3.171, -4.725e-07, 0.0), (2.93, -3.78e-07, -1.214), (2.242, -2.835e-07, -2.242), (1.214, -1.418e-07, -2.93), (1.121, -0.4644, 2.93), (2.072, -0.8581, 2.242), (2.707, -1.121, 1.214), (2.93, -1.214, 0.0), (2.707, -1.121, -1.214), (2.072, -0.8581, -2.242), (1.121, -0.4644, -2.93), (0.8581, -0.8581, 2.93), (1.586, -1.586, 2.242), (2.072, -2.072, 1.214), (2.242, -2.242, 0.0), (2.072, -2.072, -1.214), (1.586, -1.586, -2.242), (0.8581, -0.8581, -2.93), (0.4644, -1.121, 2.93), (0.8581, -2.072, 2.242), (1.121, -2.707, 1.214), (1.214, -2.93, 0.0), (1.121, -2.707, -1.214), (0.8581, -2.072, -2.242), (0.4644, -1.121, -2.93), (-3.78e-07, -1.214, 2.93), (-7.088e-07, -2.242, 2.242), (-7.56e-07, -2.93, 1.214), (-7.56e-07, -2.93, -1.214), (-7.088e-07, -2.242, -2.242), (-3.78e-07, -1.214, -2.93), (0.0, 0.0, -3.171), (0.0, 0.0, 3.171), (-0.4644, -1.121, 2.93), (-0.8581, -2.072, 2.242), (-1.121, -2.707, 1.214), (-1.214, -2.93, 0.0), (-1.121, -2.707, -1.214), (-0.8581, -2.072, -2.242), (-0.4644, -1.121, -2.93), (-0.8581, -0.8581, 2.93), (-1.586, -1.586, 2.242), (-2.072, -2.072, 1.214), (-2.242, -2.242, 0.0), (-2.072, -2.072, -1.214), (-1.586, -1.586, -2.242), (-0.8581, -0.8581, -2.93), (-1.121, -0.4644, 2.93), (-2.072, -0.8581, 2.242), (-2.707, -1.121, 1.214), (-2.93, -1.214, 0.0), (-2.707, -1.121, -1.214), (-2.072, -0.8581, -2.242), (-1.121, -0.4644, -2.93), (-1.214, 5.67e-07, 2.93), (-2.242, 1.04e-06, 2.242), (-2.93, 1.134e-06, 1.214), (-3.171, 1.607e-06, 0.0), (-2.93, 1.134e-06, -1.214), (-2.242, 1.04e-06, -2.242), (-1.214, 5.67e-07, -2.93), (-1.121, 0.4644, 2.93), (-2.072, 0.8581, 2.242), (-2.707, 1.121, 1.214), (-2.93, 1.214, 0.0), (-2.707, 1.121, -1.214), (-2.072, 0.8581, -2.242), (-1.121, 0.4644, -2.93), (-0.8581, 0.8581, 2.93), (-1.586, 1.586, 2.242), (-2.072, 2.072, 1.214), (-2.242, 2.242, 0.0), (-2.072, 2.072, -1.214), (-1.586, 1.586, -2.242), (-0.8581, 0.8581, -2.93), (-0.4644, 1.121, 2.93), (-0.8581, 2.072, 2.242), (-1.121, 2.707, 1.214), (-1.214, 2.93, 0.0), (-1.121, 2.707, -1.214), (-0.8581, 2.072, -2.242), (-0.4644, 1.121, -2.93), (7.56e-07, 1.214, 2.93), (1.418e-06, 2.242, 2.242), (1.418e-06, 2.242, -2.242), (8.955e-08, 4.0, 1.214), (2.603e-06, 11.01, 0.6899), (8.955e-08, 4.0, -1.214), (1.0, 4.0, 1.214), (1.0, 4.0, 0.0), (1.0, 4.0, -1.214), (-1.0, 4.0, 1.214), (-1.0, 4.0, 0.0), (-1.0, 4.0, -1.214), (5.774e-07, 6.176, 0.6899), (1.278, -4.283, 1.383), (5.774e-07, 6.176, -0.6899), (0.5685, 6.176, 0.6899), (0.5685, 6.176, 0.0), (0.5685, 6.176, -0.6899), (-0.5685, 6.176, 0.6899), (-0.5685, 6.176, 0.0), (-0.5685, 6.176, -0.6899), (2.603e-06, 11.01, 0.0), (2.603e-06, 11.01, -0.6899), (0.5685, 11.01, 0.6899), (0.5685, 11.01, 0.0), (0.5685, 11.01, -0.6899), (-0.5685, 11.01, 0.6899), (-0.5685, 11.01, 0.0), (-0.5685, 11.01, -0.6899), (1.383, -4.506, 0.0), (1.278, -4.283, -1.383), (-1.217e-06, -4.506, 1.383), (-1.648e-06, -4.747, 0.0), (-1.217e-06, -4.506, -1.383), (-1.278, -4.283, 1.383), (-1.383, -4.506, 0.0), (-1.278, -4.283, -1.383)], [], [(58, 2, 9), (111, 1, 7, 8), (5, 6, 116, 115), (110, 109, 3, 4), (2, 111, 8, 9), (104, 0, 112, 118), (0, 110, 4, 5), (109, 59, 3), (9, 8, 15, 16), (7, 6, 13, 14), (5, 4, 11, 12), (3, 59, 10), (58, 9, 16), (8, 7, 14, 15), (6, 5, 12, 13), (4, 3, 10, 11), (14, 13, 20, 21), (12, 11, 18, 19), (10, 59, 17), (58, 16, 23), (15, 14, 21, 22), (13, 12, 19, 20), (11, 10, 17, 18), (16, 15, 22, 23), (58, 23, 30), (22, 21, 28, 29), (20, 19, 26, 27), (18, 17, 24, 25), (23, 22, 29, 30), (21, 20, 27, 28), (19, 18, 25, 26), (17, 59, 24), (27, 26, 33, 34), (25, 24, 31, 32), (30, 29, 36, 37), (28, 27, 34, 35), (26, 25, 32, 33), (24, 59, 31), (58, 30, 37), (29, 28, 35, 36), (37, 36, 43, 44), (35, 34, 41, 42), (33, 32, 39, 40), (31, 59, 38), (58, 37, 44), (36, 35, 42, 43), (34, 33, 40, 41), (32, 31, 38, 39), (40, 39, 46, 47), (38, 59, 45), (58, 44, 51), (43, 42, 49, 50), (41, 40, 47, 48), (39, 38, 45, 46), (44, 43, 50, 51), (42, 41, 48, 49), (58, 51, 57), (50, 49, 55, 56), (63, 64, 145, 144), (46, 45, 52, 53), (51, 50, 56, 57), (55, 49, 139, 142), (47, 46, 53, 54), (45, 59, 52), (53, 52, 60, 61), (57, 56, 65, 66), (47, 54, 140, 122), (54, 53, 61, 62), (52, 59, 60), (58, 57, 66), (56, 55, 64, 65), (48, 47, 122, 138), (66, 65, 72, 73), (64, 63, 70, 71), (62, 61, 68, 69), (60, 59, 67), (58, 66, 73), (65, 64, 71, 72), (63, 62, 69, 70), (61, 60, 67, 68), (67, 59, 74), (58, 73, 80), (72, 71, 78, 79), (70, 69, 76, 77), (68, 67, 74, 75), (73, 72, 79, 80), (71, 70, 77, 78), (69, 68, 75, 76), (79, 78, 85, 86), (77, 76, 83, 84), (75, 74, 81, 82), (80, 79, 86, 87), (78, 77, 84, 85), (76, 75, 82, 83), (74, 59, 81), (58, 80, 87), (87, 86, 93, 94), (85, 84, 91, 92), (83, 82, 89, 90), (81, 59, 88), (58, 87, 94), (86, 85, 92, 93), (84, 83, 90, 91), (82, 81, 88, 89), (92, 91, 98, 99), (90, 89, 96, 97), (88, 59, 95), (58, 94, 101), (93, 92, 99, 100), (91, 90, 97, 98), (89, 88, 95, 96), (94, 93, 100, 101), (58, 101, 108), (100, 99, 106, 107), (98, 97, 104, 105), (96, 95, 102, 103), (101, 100, 107, 108), (99, 98, 105, 106), (97, 96, 103, 104), (95, 59, 102), (1, 106, 120, 114), (103, 102, 109, 110), (108, 107, 111, 2), (106, 105, 119, 120), (104, 103, 110, 0), (102, 59, 109), (58, 108, 2), (107, 106, 1, 111), (115, 116, 125, 124), (117, 114, 123, 126), (112, 115, 124, 121), (120, 119, 128, 129), (0, 5, 115, 112), (105, 104, 118, 119), (7, 1, 114, 117), (6, 7, 117, 116), (121, 124, 132, 113), (129, 128, 136, 137), (127, 121, 113, 135), (125, 126, 134, 133), (114, 120, 129, 123), (119, 118, 127, 128), (116, 117, 126, 125), (118, 112, 121, 127), (130, 113, 132, 133), (131, 130, 133, 134), (136, 135, 113, 130), (137, 136, 130, 131), (126, 123, 131, 134), (124, 125, 133, 132), (123, 129, 137, 131), (128, 127, 135, 136), (138, 122, 140, 141), (139, 138, 141, 142), (142, 141, 144, 145), (141, 140, 143, 144), (54, 62, 143, 140), (64, 55, 142, 145), (49, 48, 138, 139), (62, 63, 144, 143)])
me_sphere.polygons.foreach_set('material_index', [0, 0, 1, 0, 0, 1, 0, 0, 0, 0, 0, 0, 0, 0, 0, 0, 0, 0, 0, 0, 0, 0, 0, 0, 0, 0, 0, 0, 0, 0, 0, 0, 0, 0, 0, 0, 0, 0, 0, 0, 0, 0, 0, 0, 0, 0, 0, 0, 0, 0, 0, 0, 0, 0, 0, 0, 0, 0, 1, 0, 0, 1, 0, 0, 0, 0, 1, 0, 0, 0, 0, 1, 0, 0, 0, 0, 0, 0, 0, 0, 0, 0, 0, 0, 0, 0, 0, 0, 0, 0, 0, 0, 0, 0, 0, 0, 0, 0, 0, 0, 0, 0, 0, 0, 0, 0, 0, 0, 0, 0, 0, 0, 0, 0, 0, 0, 0, 0, 0, 0, 1, 0, 0, 1, 0, 0, 0, 0, 1, 1, 1, 1, 1, 1, 1, 1, 1, 1, 1, 1, 1, 1, 1, 1, 1, 1, 1, 1, 1, 1, 1, 1, 1, 1, 1, 1, 1, 1, 1, 1])
_uv = me_sphere.uv_layers.new(name='UVMap')
_uv.uv.foreach_set('vector', [0.7188, 0.0, 0.75, 0.125, 0.6875, 0.125, 0.75, 0.25, 0.75, 0.375, 0.6875, 0.375, 0.6875, 0.25, 0.6875, 0.625, 0.6875, 0.5, 0.6875, 0.5, 0.6875, 0.625, 0.75, 0.75, 0.75, 0.875, 0.6875, 0.875, 0.6875, 0.75, 0.75, 0.125, 0.75, 0.25, 0.6875, 0.25, 0.6875, 0.125, 0.8125, 0.625, 0.75, 0.625, 0.75, 0.625, 0.8125, 0.625, 0.75, 0.625, 0.75, 0.75, 0.6875, 0.75, 0.6875, 0.625, 0.75, 0.875, 0.7187, 1.0, 0.6875, 0.875, 0.6875, 0.125, 0.6875, 0.25, 0.625, 0.25, 0.625, 0.125, 0.6875, 0.375, 0.6875, 0.5, 0.625, 0.5, 0.625, 0.375, 0.6875, 0.625, 0.6875, 0.75, 0.625, 0.75, 0.625, 0.625, 0.6875, 0.875, 0.6562, 1.0, 0.625, 0.875, 0.6562, 0.0, 0.6875, 0.125, 0.625, 0.125, 0.6875, 0.25, 0.6875, 0.375, 0.625, 0.375, 0.625, 0.25, 0.6875, 0.5, 0.6875, 0.625, 0.625, 0.625, 0.625, 0.5, 0.6875, 0.75, 0.6875, 0.875, 0.625, 0.875, 0.625, 0.75, 0.625, 0.375, 0.625, 0.5, 0.5625, 0.5, 0.5625, 0.375, 0.625, 0.625, 0.625, 0.75, 0.5625, 0.75, 0.5625, 0.625, 0.625, 0.875, 0.5938, 1.0, 0.5625, 0.875, 0.5938, 0.0, 0.625, 0.125, 0.5625, 0.125, 0.625, 0.25, 0.625, 0.375, 0.5625, 0.375, 0.5625, 0.25, 0.625, 0.5, 0.625, 0.625, 0.5625, 0.625, 0.5625, 0.5, 0.625, 0.75, 0.625, 0.875, 0.5625, 0.875, 0.5625, 0.75, 0.625, 0.125, 0.625, 0.25, 0.5625, 0.25, 0.5625, 0.125, 0.5312, 0.0, 0.5625, 0.125, 0.5, 0.125, 0.5625, 0.25, 0.5625, 0.375, 0.5, 0.375, 0.5, 0.25, 0.5625, 0.5, 0.5625, 0.625, 0.5, 0.625, 0.5, 0.5, 0.5625, 0.75, 0.5625, 0.875, 0.5, 0.875, 0.5, 0.75, 0.5625, 0.125, 0.5625, 0.25, 0.5, 0.25, 0.5, 0.125, 0.5625, 0.375, 0.5625, 0.5, 0.5, 0.5, 0.5, 0.375, 0.5625, 0.625, 0.5625, 0.75, 0.5, 0.75, 0.5, 0.625, 0.5625, 0.875, 0.5312, 1.0, 0.5, 0.875, 0.5, 0.5, 0.5, 0.625, 0.4375, 0.625, 0.4375, 0.5, 0.5, 0.75, 0.5, 0.875, 0.4375, 0.875, 0.4375, 0.75, 0.5, 0.125, 0.5, 0.25, 0.4375, 0.25, 0.4375, 0.125, 0.5, 0.375, 0.5, 0.5, 0.4375, 0.5, 0.4375, 0.375, 0.5, 0.625, 0.5, 0.75, 0.4375, 0.75, 0.4375, 0.625, 0.5, 0.875, 0.4687, 1.0, 0.4375, 0.875, 0.4687, 0.0, 0.5, 0.125, 0.4375, 0.125, 0.5, 0.25, 0.5, 0.375, 0.4375, 0.375, 0.4375, 0.25, 0.4375, 0.125, 0.4375, 0.25, 0.375, 0.25, 0.375, 0.125, 0.4375, 0.375, 0.4375, 0.5, 0.375, 0.5, 0.375, 0.375, 0.4375, 0.625, 0.4375, 0.75, 0.375, 0.75, 0.375, 0.625, 0.4375, 0.875, 0.4062, 1.0, 0.375, 0.875, 0.4062, 0.0, 0.4375, 0.125, 0.375, 0.125, 0.4375, 0.25, 0.4375, 0.375, 0.375, 0.375, 0.375, 0.25, 0.4375, 0.5, 0.4375, 0.625, 0.375, 0.625, 0.375, 0.5, 0.4375, 0.75, 0.4375, 0.875, 0.375, 0.875, 0.375, 0.75, 0.375, 0.625, 0.375, 0.75, 0.3125, 0.75, 0.3125, 0.625, 0.375, 0.875, 0.3437, 1.0, 0.3125, 0.875, 0.3437, 0.0, 0.375, 0.125, 0.3125, 0.125, 0.375, 0.25, 0.375, 0.375, 0.3125, 0.375, 0.3125, 0.25, 0.375, 0.5, 0.375, 0.625, 0.3125, 0.625, 0.3125, 0.5, 0.375, 0.75, 0.375, 0.875, 0.3125, 0.875, 0.3125, 0.75, 0.375, 0.125, 0.375, 0.25, 0.3125, 0.25, 0.3125, 0.125, 0.375, 0.375, 0.375, 0.5, 0.3125, 0.5, 0.3125, 0.375, 0.2812, 0.0, 0.3125, 0.125, 0.25, 0.125, 0.3125, 0.25, 0.3125, 0.375, 0.25, 0.375, 0.25, 0.25, 0.1875, 0.5, 0.1875, 0.375, 0.1875, 0.375, 0.1875, 0.5, 0.3125, 0.75, 0.3125, 0.875, 0.25, 0.875, 0.25, 0.75, 0.3125, 0.125, 0.3125, 0.25, 0.25, 0.25, 0.25, 0.125, 0.25, 0.375, 0.3125, 0.375, 0.3125, 0.375, 0.25, 0.375, 0.3125, 0.625, 0.3125, 0.75, 0.25, 0.75, 0.25, 0.625, 0.3125, 0.875, 0.2812, 1.0, 0.25, 0.875, 0.25, 0.75, 0.25, 0.875, 0.1875, 0.875, 0.1875, 0.75, 0.25, 0.125, 0.25, 0.25, 0.1875, 0.25, 0.1875, 0.125, 0.3125, 0.625, 0.25, 0.625, 0.25, 0.625, 0.3125, 0.625, 0.25, 0.625, 0.25, 0.75, 0.1875, 0.75, 0.1875, 0.625, 0.25, 0.875, 0.2187, 1.0, 0.1875, 0.875, 0.2187, 0.0, 0.25, 0.125, 0.1875, 0.125, 0.25, 0.25, 0.25, 0.375, 0.1875, 0.375, 0.1875, 0.25, 0.3125, 0.5, 0.3125, 0.625, 0.3125, 0.625, 0.3125, 0.5, 0.1875, 0.125, 0.1875, 0.25, 0.125, 0.25, 0.125, 0.125, 0.1875, 0.375, 0.1875, 0.5, 0.125, 0.5, 0.125, 0.375, 0.1875, 0.625, 0.1875, 0.75, 0.125, 0.75, 0.125, 0.625, 0.1875, 0.875, 0.1562, 1.0, 0.125, 0.875, 0.1562, 0.0, 0.1875, 0.125, 0.125, 0.125, 0.1875, 0.25, 0.1875, 0.375, 0.125, 0.375, 0.125, 0.25, 0.1875, 0.5, 0.1875, 0.625, 0.125, 0.625, 0.125, 0.5, 0.1875, 0.75, 0.1875, 0.875, 0.125, 0.875, 0.125, 0.75, 0.125, 0.875, 0.09375, 1.0, 0.0625, 0.875, 0.09375, 0.0, 0.125, 0.125, 0.0625, 0.125, 0.125, 0.25, 0.125, 0.375, 0.0625, 0.375, 0.0625, 0.25, 0.125, 0.5, 0.125, 0.625, 0.0625, 0.625, 0.0625, 0.5, 0.125, 0.75, 0.125, 0.875, 0.0625, 0.875, 0.0625, 0.75, 0.125, 0.125, 0.125, 0.25, 0.0625, 0.25, 0.0625, 0.125, 0.125, 0.375, 0.125, 0.5, 0.0625, 0.5, 0.0625, 0.375, 0.125, 0.625, 0.125, 0.75, 0.0625, 0.75, 0.0625, 0.625, 0.0625, 0.25, 0.0625, 0.375, 0.0, 0.375, 0.0, 0.25, 0.0625, 0.5, 0.0625, 0.625, 0.0, 0.625, 0.0, 0.5, 0.0625, 0.75, 0.0625, 0.875, 0.0, 0.875, 0.0, 0.75, 0.0625, 0.125, 0.0625, 0.25, 0.0, 0.25, 0.0, 0.125, 0.0625, 0.375, 0.0625, 0.5, 0.0, 0.5, 0.0, 0.375, 0.0625, 0.625, 0.0625, 0.75, 0.0, 0.75, 0.0, 0.625, 0.0625, 0.875, 0.03125, 1.0, 0.0, 0.875, 0.03125, 0.0, 0.0625, 0.125, 0.0, 0.125, 1.0, 0.125, 1.0, 0.25, 0.9375, 0.25, 0.9375, 0.125, 1.0, 0.375, 1.0, 0.5, 0.9375, 0.5, 0.9375, 0.375, 1.0, 0.625, 1.0, 0.75, 0.9375, 0.75, 0.9375, 0.625, 1.0, 0.875, 0.9687, 1.0, 0.9375, 0.875, 0.9687, 0.0, 1.0, 0.125, 0.9375, 0.125, 1.0, 0.25, 1.0, 0.375, 0.9375, 0.375, 0.9375, 0.25, 1.0, 0.5, 1.0, 0.625, 0.9375, 0.625, 0.9375, 0.5, 1.0, 0.75, 1.0, 0.875, 0.9375, 0.875, 0.9375, 0.75, 0.9375, 0.375, 0.9375, 0.5, 0.875, 0.5, 0.875, 0.375, 0.9375, 0.625, 0.9375, 0.75, 0.875, 0.75, 0.875, 0.625, 0.9375, 0.875, 0.9062, 1.0, 0.875, 0.875, 0.9062, 0.0, 0.9375, 0.125, 0.875, 0.125, 0.9375, 0.25, 0.9375, 0.375, 0.875, 0.375, 0.875, 0.25, 0.9375, 0.5, 0.9375, 0.625, 0.875, 0.625, 0.875, 0.5, 0.9375, 0.75, 0.9375, 0.875, 0.875, 0.875, 0.875, 0.75, 0.9375, 0.125, 0.9375, 0.25, 0.875, 0.25, 0.875, 0.125, 0.8437, 0.0, 0.875, 0.125, 0.8125, 0.125, 0.875, 0.25, 0.875, 0.375, 0.8125, 0.375, 0.8125, 0.25, 0.875, 0.5, 0.875, 0.625, 0.8125, 0.625, 0.8125, 0.5, 0.875, 0.75, 0.875, 0.875, 0.8125, 0.875, 0.8125, 0.75, 0.875, 0.125, 0.875, 0.25, 0.8125, 0.25, 0.8125, 0.125, 0.875, 0.375, 0.875, 0.5, 0.8125, 0.5, 0.8125, 0.375, 0.875, 0.625, 0.875, 0.75, 0.8125, 0.75, 0.8125, 0.625, 0.875, 0.875, 0.8437, 1.0, 0.8125, 0.875, 0.75, 0.375, 0.8125, 0.375, 0.8125, 0.375, 0.75, 0.375, 0.8125, 0.75, 0.8125, 0.875, 0.75, 0.875, 0.75, 0.75, 0.8125, 0.125, 0.8125, 0.25, 0.75, 0.25, 0.75, 0.125, 0.8125, 0.375, 0.8125, 0.5, 0.8125, 0.5, 0.8125, 0.375, 0.8125, 0.625, 0.8125, 0.75, 0.75, 0.75, 0.75, 0.625, 0.8125, 0.875, 0.7812, 1.0, 0.75, 0.875, 0.7812, 0.0, 0.8125, 0.125, 0.75, 0.125, 0.8125, 0.25, 0.8125, 0.375, 0.75, 0.375, 0.75, 0.25, 0.6875, 0.625, 0.6875, 0.5, 0.6875, 0.5, 0.6875, 0.625, 0.6875, 0.375, 0.75, 0.375, 0.75, 0.375, 0.6875, 0.375, 0.75, 0.625, 0.6875, 0.625, 0.6875, 0.625, 0.75, 0.625, 0.8125, 0.375, 0.8125, 0.5, 0.8125, 0.5, 0.8125, 0.375, 0.75, 0.625, 0.6875, 0.625, 0.6875, 0.625, 0.75, 0.625, 0.8125, 0.5, 0.8125, 0.625, 0.8125, 0.625, 0.8125, 0.5, 0.6875, 0.375, 0.75, 0.375, 0.75, 0.375, 0.6875, 0.375, 0.6875, 0.5, 0.6875, 0.375, 0.6875, 0.375, 0.6875, 0.5, 0.75, 0.625, 0.6875, 0.625, 0.6875, 0.625, 0.75, 0.625, 0.8125, 0.375, 0.8125, 0.5, 0.8125, 0.5, 0.8125, 0.375, 0.8125, 0.625, 0.75, 0.625, 0.75, 0.625, 0.8125, 0.625, 0.6875, 0.5, 0.6875, 0.375, 0.6875, 0.375, 0.6875, 0.5, 0.75, 0.375, 0.8125, 0.375, 0.8125, 0.375, 0.75, 0.375, 0.8125, 0.5, 0.8125, 0.625, 0.8125, 0.625, 0.8125, 0.5, 0.6875, 0.5, 0.6875, 0.375, 0.6875, 0.375, 0.6875, 0.5, 0.8125, 0.625, 0.75, 0.625, 0.75, 0.625, 0.8125, 0.625, 0.75, 0.5, 0.75, 0.625, 0.6875, 0.625, 0.6875, 0.5, 0.75, 0.375, 0.75, 0.5, 0.6875, 0.5, 0.6875, 0.375, 0.8125, 0.5, 0.8125, 0.625, 0.75, 0.625, 0.75, 0.5, 0.8125, 0.375, 0.8125, 0.5, 0.75, 0.5, 0.75, 0.375, 0.6875, 0.375, 0.75, 0.375, 0.75, 0.375, 0.6875, 0.375, 0.6875, 0.625, 0.6875, 0.5, 0.6875, 0.5, 0.6875, 0.625, 0.75, 0.375, 0.8125, 0.375, 0.8125, 0.375, 0.75, 0.375, 0.8125, 0.5, 0.8125, 0.625, 0.8125, 0.625, 0.8125, 0.5, 0.3125, 0.5, 0.3125, 0.625, 0.25, 0.625, 0.25, 0.5, 0.3125, 0.375, 0.3125, 0.5, 0.25, 0.5, 0.25, 0.375, 0.25, 0.375, 0.25, 0.5, 0.1875, 0.5, 0.1875, 0.375, 0.25, 0.5, 0.25, 0.625, 0.1875, 0.625, 0.1875, 0.5, 0.25, 0.625, 0.1875, 0.625, 0.1875, 0.625, 0.25, 0.625, 0.1875, 0.375, 0.25, 0.375, 0.25, 0.375, 0.1875, 0.375, 0.3125, 0.375, 0.3125, 0.5, 0.3125, 0.5, 0.3125, 0.375, 0.1875, 0.625, 0.1875, 0.5, 0.1875, 0.5, 0.1875, 0.625])
me_sphere.materials.append(mat_barrel)
me_sphere.materials.append(mat_base)
me_sphere.update()

# ---- objects
ob_stand = bpy.data.objects.new('stand', me_cube)
ob_barrel = bpy.data.objects.new('barrel', me_sphere)

# ---- transforms, parenting, visibility, modifiers, constraints
ob_stand.location = (-7.451e-09, 0.0, 0.08021)
ob_stand.lock_rotations_4d = False
ob_stand.empty_display_type = 'ARROWS'
ob_stand.lineart.crease_threshold = 0.0
ob_barrel.location = (2.484e-09, 0.0, 11.41)

# ---- collection membership
col_collection.objects.link(ob_stand)
col_collection.objects.link(ob_barrel)

# ---- scene / render settings (as saved in the file)
scene.frame_start = 1; scene.frame_end = 250; scene.frame_set(1)
scene.render.engine = 'BLENDER_EEVEE_NEXT'
scene.cycles.sampling_pattern = 'TABULATED_SOBOL'
scene.eevee.ray_tracing_options.trace_max_roughness = 0.0
bpy.context.view_layer.update()

# ---- added for rendering (the .blend has no active camera and no usable light): camera, sun
cam_auto = bpy.data.cameras.new('AutoCamera')
cam_auto.lens = 50.0
cam_auto.sensor_width = 36.0
cam_auto.clip_end = 1000.0
ob_auto_camera = bpy.data.objects.new('AutoCamera', cam_auto)
scene.collection.objects.link(ob_auto_camera)
ob_auto_camera.location = (22.8394, -24.2773, 25.6014)
ob_auto_camera.rotation_euler = (1.09748, -7.21219e-08, 0.694738)
scene.camera = ob_auto_camera
light_auto_sun = bpy.data.lights.new('AutoSun', 'SUN')
light_auto_sun.energy = 3.0
light_auto_sun.angle = 0.0523599
ob_auto_sun = bpy.data.objects.new('AutoSun', light_auto_sun)
scene.collection.objects.link(ob_auto_sun)
ob_auto_sun.rotation_euler = (0.872665, 0.174533, 0.523599)
bpy.context.view_layer.update()
